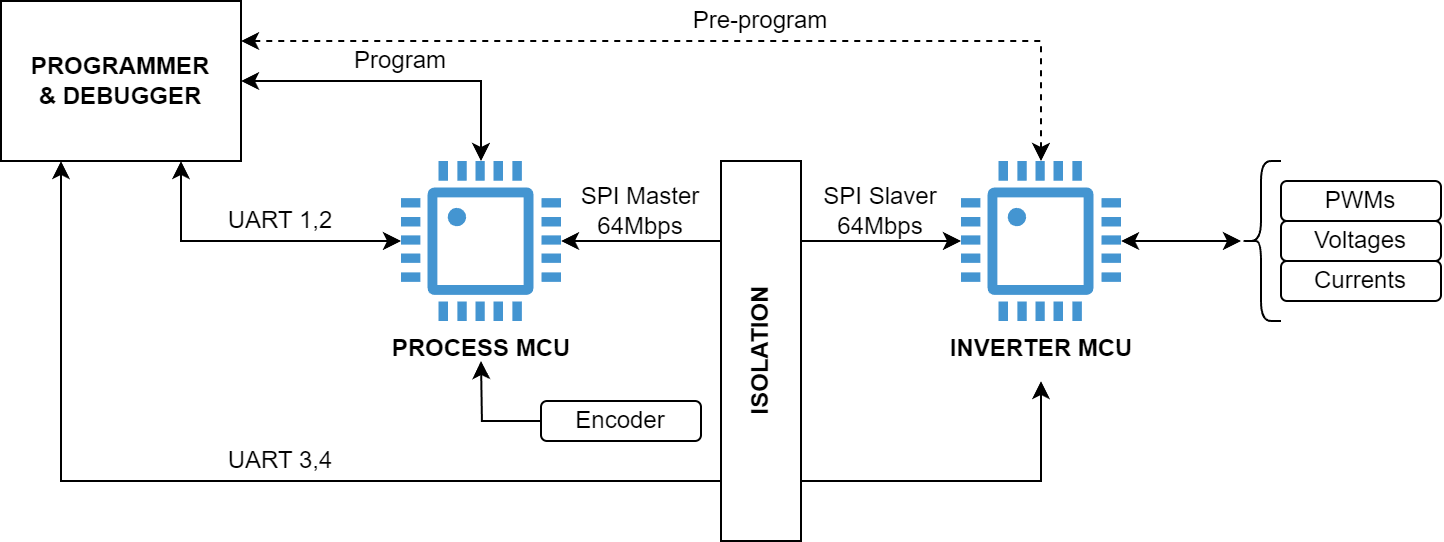

The diagram above was exported from draw.io. Its source (the exported page's mxGraphModel, read from the mxfile embedded in the PNG):
<mxGraphModel dx="1354" dy="834" grid="1" gridSize="10" guides="1" tooltips="1" connect="1" arrows="1" fold="1" page="1" pageScale="1" pageWidth="827" pageHeight="1169" math="0" shadow="0">
  <root>
    <mxCell id="0" />
    <mxCell id="1" parent="0" />
    <mxCell id="Oh_2O0WvNrI30ojENO4q-7" style="edgeStyle=orthogonalEdgeStyle;rounded=0;orthogonalLoop=1;jettySize=auto;html=1;startArrow=classic;startFill=1;" edge="1" parent="1" source="Oh_2O0WvNrI30ojENO4q-1" target="Oh_2O0WvNrI30ojENO4q-2">
      <mxGeometry relative="1" as="geometry" />
    </mxCell>
    <mxCell id="Oh_2O0WvNrI30ojENO4q-11" style="edgeStyle=orthogonalEdgeStyle;rounded=0;orthogonalLoop=1;jettySize=auto;html=1;entryX=1;entryY=0.5;entryDx=0;entryDy=0;startArrow=classic;startFill=1;" edge="1" parent="1" source="Oh_2O0WvNrI30ojENO4q-1" target="Oh_2O0WvNrI30ojENO4q-4">
      <mxGeometry relative="1" as="geometry">
        <Array as="points">
          <mxPoint x="240" y="80" />
        </Array>
      </mxGeometry>
    </mxCell>
    <mxCell id="Oh_2O0WvNrI30ojENO4q-1" value="PROCESS MCU" style="pointerEvents=1;shadow=0;dashed=0;html=1;strokeColor=none;fillColor=#4495D1;labelPosition=center;verticalLabelPosition=bottom;verticalAlign=top;align=center;outlineConnect=0;shape=mxgraph.veeam.cpu;direction=west;fontStyle=1" vertex="1" parent="1">
      <mxGeometry x="200" y="120" width="80" height="80" as="geometry" />
    </mxCell>
    <mxCell id="Oh_2O0WvNrI30ojENO4q-13" style="edgeStyle=orthogonalEdgeStyle;rounded=0;orthogonalLoop=1;jettySize=auto;html=1;entryX=1;entryY=0.25;entryDx=0;entryDy=0;startArrow=classic;startFill=1;dashed=1;" edge="1" parent="1" source="Oh_2O0WvNrI30ojENO4q-2" target="Oh_2O0WvNrI30ojENO4q-4">
      <mxGeometry relative="1" as="geometry">
        <Array as="points">
          <mxPoint x="520" y="60" />
        </Array>
      </mxGeometry>
    </mxCell>
    <mxCell id="Oh_2O0WvNrI30ojENO4q-2" value="INVERTER MCU" style="pointerEvents=1;shadow=0;dashed=0;html=1;strokeColor=none;fillColor=#4495D1;labelPosition=center;verticalLabelPosition=bottom;verticalAlign=top;align=center;outlineConnect=0;shape=mxgraph.veeam.cpu;direction=west;fontStyle=1" vertex="1" parent="1">
      <mxGeometry x="480" y="120" width="80" height="80" as="geometry" />
    </mxCell>
    <mxCell id="Oh_2O0WvNrI30ojENO4q-16" style="edgeStyle=orthogonalEdgeStyle;rounded=0;orthogonalLoop=1;jettySize=auto;html=1;exitX=0.75;exitY=1;exitDx=0;exitDy=0;startArrow=classic;startFill=1;" edge="1" parent="1" source="Oh_2O0WvNrI30ojENO4q-4" target="Oh_2O0WvNrI30ojENO4q-1">
      <mxGeometry relative="1" as="geometry" />
    </mxCell>
    <mxCell id="Oh_2O0WvNrI30ojENO4q-19" style="edgeStyle=orthogonalEdgeStyle;rounded=0;orthogonalLoop=1;jettySize=auto;html=1;exitX=0.25;exitY=1;exitDx=0;exitDy=0;startArrow=classic;startFill=1;" edge="1" parent="1" source="Oh_2O0WvNrI30ojENO4q-4">
      <mxGeometry relative="1" as="geometry">
        <mxPoint x="520" y="230" as="targetPoint" />
        <Array as="points">
          <mxPoint x="30" y="280" />
          <mxPoint x="520" y="280" />
        </Array>
      </mxGeometry>
    </mxCell>
    <mxCell id="Oh_2O0WvNrI30ojENO4q-4" value="PROGRAMMER&lt;div&gt;&amp;amp; DEBUGGER&lt;/div&gt;" style="rounded=0;whiteSpace=wrap;html=1;fontStyle=1" vertex="1" parent="1">
      <mxGeometry y="40" width="120" height="80" as="geometry" />
    </mxCell>
    <mxCell id="Oh_2O0WvNrI30ojENO4q-8" value="&lt;div&gt;SPI Master&lt;/div&gt;64Mbps" style="text;html=1;align=center;verticalAlign=middle;whiteSpace=wrap;rounded=0;" vertex="1" parent="1">
      <mxGeometry x="280" y="130" width="80" height="30" as="geometry" />
    </mxCell>
    <mxCell id="Oh_2O0WvNrI30ojENO4q-9" value="&lt;div&gt;SPI Slaver&lt;/div&gt;64Mbps" style="text;html=1;align=center;verticalAlign=middle;whiteSpace=wrap;rounded=0;" vertex="1" parent="1">
      <mxGeometry x="400" y="130" width="80" height="30" as="geometry" />
    </mxCell>
    <mxCell id="Oh_2O0WvNrI30ojENO4q-14" value="Pre-program" style="text;html=1;align=center;verticalAlign=middle;whiteSpace=wrap;rounded=0;" vertex="1" parent="1">
      <mxGeometry x="340" y="40" width="80" height="20" as="geometry" />
    </mxCell>
    <mxCell id="Oh_2O0WvNrI30ojENO4q-15" value="Program" style="text;html=1;align=center;verticalAlign=middle;whiteSpace=wrap;rounded=0;" vertex="1" parent="1">
      <mxGeometry x="160" y="60" width="80" height="20" as="geometry" />
    </mxCell>
    <mxCell id="Oh_2O0WvNrI30ojENO4q-17" value="UART 1,2" style="text;html=1;align=center;verticalAlign=middle;whiteSpace=wrap;rounded=0;" vertex="1" parent="1">
      <mxGeometry x="100" y="140" width="80" height="20" as="geometry" />
    </mxCell>
    <mxCell id="Oh_2O0WvNrI30ojENO4q-20" value="UART 3,4" style="text;html=1;align=center;verticalAlign=middle;whiteSpace=wrap;rounded=0;" vertex="1" parent="1">
      <mxGeometry x="100" y="260" width="80" height="20" as="geometry" />
    </mxCell>
    <mxCell id="Oh_2O0WvNrI30ojENO4q-3" value="ISOLATION" style="rounded=0;whiteSpace=wrap;html=1;horizontal=0;fontStyle=1" vertex="1" parent="1">
      <mxGeometry x="360" y="120" width="40" height="190" as="geometry" />
    </mxCell>
    <mxCell id="Oh_2O0WvNrI30ojENO4q-22" value="PWMs" style="rounded=1;whiteSpace=wrap;html=1;" vertex="1" parent="1">
      <mxGeometry x="640" y="130" width="80" height="20" as="geometry" />
    </mxCell>
    <mxCell id="Oh_2O0WvNrI30ojENO4q-23" value="Voltages" style="rounded=1;whiteSpace=wrap;html=1;" vertex="1" parent="1">
      <mxGeometry x="640" y="150" width="80" height="20" as="geometry" />
    </mxCell>
    <mxCell id="Oh_2O0WvNrI30ojENO4q-24" value="Currents" style="rounded=1;whiteSpace=wrap;html=1;" vertex="1" parent="1">
      <mxGeometry x="640" y="170" width="80" height="20" as="geometry" />
    </mxCell>
    <mxCell id="Oh_2O0WvNrI30ojENO4q-26" style="edgeStyle=orthogonalEdgeStyle;rounded=0;orthogonalLoop=1;jettySize=auto;html=1;startArrow=classic;startFill=1;" edge="1" parent="1" source="Oh_2O0WvNrI30ojENO4q-25" target="Oh_2O0WvNrI30ojENO4q-2">
      <mxGeometry relative="1" as="geometry" />
    </mxCell>
    <mxCell id="Oh_2O0WvNrI30ojENO4q-25" value="" style="shape=curlyBracket;whiteSpace=wrap;html=1;rounded=1;labelPosition=left;verticalLabelPosition=middle;align=right;verticalAlign=middle;" vertex="1" parent="1">
      <mxGeometry x="620" y="120" width="20" height="80" as="geometry" />
    </mxCell>
    <mxCell id="Oh_2O0WvNrI30ojENO4q-28" style="edgeStyle=orthogonalEdgeStyle;rounded=0;orthogonalLoop=1;jettySize=auto;html=1;" edge="1" parent="1" source="Oh_2O0WvNrI30ojENO4q-27">
      <mxGeometry relative="1" as="geometry">
        <mxPoint x="240" y="220.00000000000006" as="targetPoint" />
      </mxGeometry>
    </mxCell>
    <mxCell id="Oh_2O0WvNrI30ojENO4q-27" value="Encoder" style="rounded=1;whiteSpace=wrap;html=1;" vertex="1" parent="1">
      <mxGeometry x="270" y="240" width="80" height="20" as="geometry" />
    </mxCell>
  </root>
</mxGraphModel>